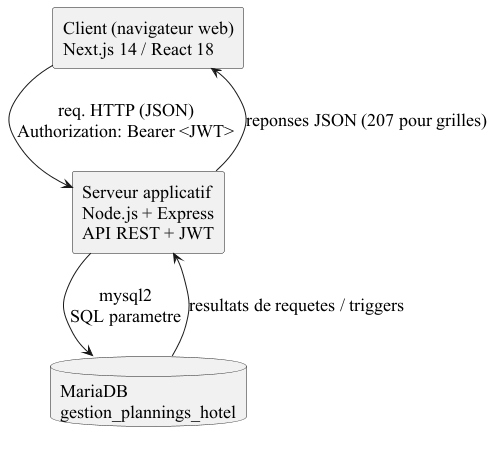

The diagram above was rendered by PlantUML. Its source (embedded in the PNG):
@startuml
skinparam defaultFontName "Times New Roman"
skinparam defaultFontSize 18
skinparam shadowing false
skinparam componentStyle rectangle

rectangle "Client (navigateur web)\nNext.js 14 / React 18" as fe
rectangle "Serveur applicatif\nNode.js + Express\nAPI REST + JWT" as be
database "MariaDB\ngestion_plannings_hotel" as db

fe -right-> be : req. HTTP (JSON)\nAuthorization: Bearer <JWT>
be -right-> db : mysql2\nSQL parametre

fe <-- be : reponses JSON (207 pour grilles)
be <-- db : resultats de requetes / triggers
@enduml